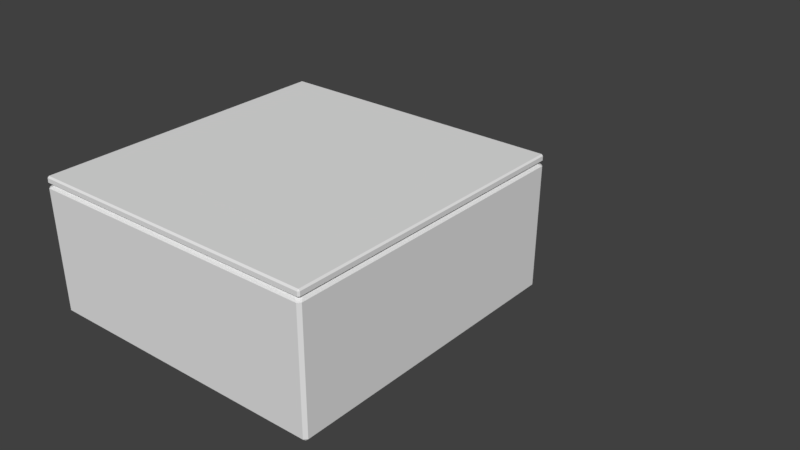 # Source: 5vbox-v2.blend  (saved by Blender 2.79.0; exported with 4.5.12 LTS)
import bpy
from mathutils import Matrix  # noqa: F401  (used for matrix-valued properties, if any)

bpy.ops.wm.read_factory_settings(use_empty=True)
scene = bpy.context.scene
scene.name = 'Scene'

# ---- collections
col_collection_1 = bpy.data.collections.new('Collection 1'); scene.collection.children.link(col_collection_1)

# ---- world
world_world = bpy.data.worlds.new('World'); scene.world = world_world
world_world.color = (0.05088, 0.05088, 0.05088)
world_world.use_sun_shadow = False
world_world.sun_shadow_jitter_overblur = 0.0
world_world.cycles.sampling_method = 'MANUAL'

# ---- meshes
me_plane_002 = bpy.data.meshes.new('Plane.002')
me_plane_002.from_pydata([(0.0, -2.0, -1.137e-13), (2.0, -2.0, -1.137e-13), (0.0, 0.0, -1.137e-13), (2.0, 0.0, -1.137e-13), (0.07877, -1.921, -1.137e-13), (1.921, -1.921, -1.137e-13), (0.07877, -0.07877, -1.137e-13), (1.921, -0.07877, -1.137e-13), (0.07877, -1.921, -0.05037), (1.921, -1.921, -0.05037), (0.07877, -0.07877, -0.05037), (1.921, -0.07877, -0.05037), (0.0, -2.0, 0.04874), (2.0, -2.0, 0.04874), (0.0, 0.0, 0.04874), (2.0, 0.0, 0.04874)], [], [(1, 0, 12, 13), (5, 7, 11, 9), (0, 1, 5, 4), (1, 3, 7, 5), (2, 0, 4, 6), (3, 2, 6, 7), (8, 9, 11, 10), (6, 4, 8, 10), (7, 6, 10, 11), (4, 5, 9, 8), (12, 14, 15, 13), (3, 1, 13, 15), (0, 2, 14, 12), (2, 3, 15, 14)])
me_plane_002.use_remesh_preserve_volume = False
me_plane_002.use_remesh_preserve_attributes = False
me_plane_002.use_mirror_vertex_groups = False
me_plane_002.update()
me_cube_004 = bpy.data.meshes.new('Cube.004')
me_cube_004.from_pydata([(0.0, 1.192e-07, -2.384e-07), (0.0, 1.192e-07, 2.0), (0.0, 2.0, -2.384e-07), (0.0, 2.0, 2.0), (2.0, 1.192e-07, -2.384e-07), (2.0, 1.192e-07, 2.0), (2.0, 2.0, -2.384e-07), (2.0, 2.0, 2.0), (1.403, 2.198, 1.261), (1.403, 1.813, 1.261), (1.477, 2.198, 1.251), (1.477, 1.813, 1.251), (1.549, 2.198, 1.219), (1.549, 1.813, 1.219), (1.614, 2.198, 1.168), (1.614, 1.813, 1.168), (1.672, 2.198, 1.099), (1.672, 1.813, 1.099), (1.719, 2.198, 1.014), (1.719, 1.813, 1.014), (1.754, 2.198, 0.9183), (1.754, 1.813, 0.9183), (1.776, 2.198, 0.814), (1.776, 1.813, 0.814), (1.783, 2.198, 0.7057), (1.783, 1.813, 0.7057), (1.776, 2.198, 0.5973), (1.776, 1.813, 0.5973), (1.754, 2.198, 0.4931), (1.754, 1.813, 0.4931), (1.719, 2.198, 0.397), (1.719, 1.813, 0.397), (1.672, 2.198, 0.3128), (1.672, 1.813, 0.3128), (1.614, 2.198, 0.2437), (1.614, 1.813, 0.2437), (1.549, 2.198, 0.1924), (1.549, 1.813, 0.1924), (1.477, 2.198, 0.1608), (1.477, 1.813, 0.1608), (1.403, 2.198, 0.1501), (1.403, 1.813, 0.1501), (1.329, 2.198, 0.1608), (1.329, 1.813, 0.1608), (1.258, 2.198, 0.1924), (1.258, 1.813, 0.1924), (1.192, 2.198, 0.2437), (1.192, 1.813, 0.2437), (1.134, 2.198, 0.3128), (1.134, 1.813, 0.3128), (1.087, 2.198, 0.397), (1.087, 1.813, 0.397), (1.052, 2.198, 0.4931), (1.052, 1.813, 0.4931), (1.03, 2.198, 0.5973), (1.03, 1.813, 0.5973), (1.023, 2.198, 0.7057), (1.023, 1.813, 0.7057), (1.03, 2.198, 0.814), (1.03, 1.813, 0.814), (1.052, 2.198, 0.9183), (1.052, 1.813, 0.9183), (1.087, 2.198, 1.014), (1.087, 1.813, 1.014), (1.134, 2.198, 1.099), (1.134, 1.813, 1.099), (1.192, 2.198, 1.168), (1.192, 1.813, 1.168), (1.258, 2.198, 1.219), (1.258, 1.813, 1.219), (1.329, 2.198, 1.251), (1.329, 1.813, 1.251)], [], [(0, 1, 3, 2), (2, 3, 7, 6), (6, 7, 5, 4), (4, 5, 1, 0), (2, 6, 4, 0), (7, 3, 1, 5), (8, 9, 11, 10), (10, 11, 13, 12), (12, 13, 15, 14), (14, 15, 17, 16), (16, 17, 19, 18), (18, 19, 21, 20), (20, 21, 23, 22), (22, 23, 25, 24), (24, 25, 27, 26), (26, 27, 29, 28), (28, 29, 31, 30), (30, 31, 33, 32), (32, 33, 35, 34), (34, 35, 37, 36), (36, 37, 39, 38), (38, 39, 41, 40), (40, 41, 43, 42), (42, 43, 45, 44), (44, 45, 47, 46), (46, 47, 49, 48), (48, 49, 51, 50), (50, 51, 53, 52), (52, 53, 55, 54), (54, 55, 57, 56), (56, 57, 59, 58), (58, 59, 61, 60), (60, 61, 63, 62), (62, 63, 65, 64), (64, 65, 67, 66), (66, 67, 69, 68), (11, 9, 71, 69, 67, 65, 63, 61, 59, 57, 55, 53, 51, 49, 47, 45, 43, 41, 39, 37, 35, 33, 31, 29, 27, 25, 23, 21, 19, 17, 15, 13), (68, 69, 71, 70), (70, 71, 9, 8), (8, 10, 12, 14, 16, 18, 20, 22, 24, 26, 28, 30, 32, 34, 36, 38, 40, 42, 44, 46, 48, 50, 52, 54, 56, 58, 60, 62, 64, 66, 68, 70)])
me_cube_004.use_remesh_preserve_volume = False
me_cube_004.use_remesh_preserve_attributes = False
me_cube_004.use_mirror_vertex_groups = False
me_cube_004.update()
me_plane_001 = bpy.data.meshes.new('Plane.001')
me_plane_001.from_pydata([(-2.052, -0.03222, -0.03196), (-2.032, -0.03196, -0.05196), (-2.032, -0.05222, -0.03196), (0.03222, -0.05222, -0.03196), (0.03196, -0.03196, -0.05196), (0.05222, -0.03222, -0.03196), (-2.052, 2.032, -0.03196), (-2.032, 2.052, -0.03196), (-2.032, 2.032, -0.05196), (0.05222, 2.032, -0.03196), (0.03196, 2.032, -0.05196), (0.03222, 2.052, -0.03196), (-2.044, -0.01535, 0.848), (-2.063, -0.04338, 0.828), (-2.043, -0.06338, 0.828), (-2.015, -0.04364, 0.848), (0.01535, -0.04364, 0.848), (0.04338, -0.06338, 0.828), (0.06338, -0.04338, 0.828), (0.04364, -0.01535, 0.848), (-2.044, 2.015, 0.848), (-2.015, 2.044, 0.848), (-2.043, 2.063, 0.828), (-2.063, 2.043, 0.828), (0.04364, 2.015, 0.848), (0.06338, 2.043, 0.828), (0.04338, 2.063, 0.828), (0.01535, 2.044, 0.848), (-2.0, 0.02, 0.02), (-1.98, 0.0, 0.02), (-1.98, 0.02, 2.22e-16), (-0.02, 0.0, 0.02), (0.0, 0.02, 0.02), (-0.02, 0.02, 2.22e-16), (-2.0, 1.98, 0.02), (-1.98, 1.98, 2.22e-16), (-1.98, 2.0, 0.02), (0.0, 1.98, 0.02), (-0.02, 2.0, 0.02), (-0.02, 1.98, 2.22e-16), (-2.02, 0.008284, 0.848), (-1.992, -0.02, 0.848), (-1.98, 0.0, 0.828), (-2.0, 0.02, 0.828), (-0.008284, -0.02, 0.848), (0.02, 0.008284, 0.848), (0.0, 0.02, 0.828), (-0.02, 0.0, 0.828), (-2.02, 1.992, 0.848), (-2.0, 1.98, 0.828), (-1.98, 2.0, 0.828), (-1.992, 2.02, 0.848), (0.02, 1.992, 0.848), (-0.008284, 2.02, 0.848), (-0.02, 2.0, 0.828), (0.0, 1.98, 0.828), (-0.6199, 2.059, 0.4845), (-0.6199, 2.0, 0.4845), (-0.2682, 2.056, 0.2592), (-0.2682, 2.0, 0.2592), (-0.2886, 2.056, 0.2239), (-0.2886, 2.0, 0.2239), (-0.3218, 2.055, 0.1913), (-0.3218, 2.0, 0.1913), (-0.3664, 2.058, 0.4293), (-0.3664, 2.0, 0.4293), (-0.3664, 2.055, 0.1627), (-0.3664, 2.0, 0.1627), (-0.4827, 2.054, 0.1218), (-0.4827, 2.0, 0.1218), (-0.4207, 2.054, 0.1393), (-0.4207, 2.0, 0.1393), (-0.4207, 2.059, 0.4528), (-0.4207, 2.0, 0.4528), (-0.55, 2.054, 0.1111), (-0.55, 2.0, 0.1111), (-0.55, 2.059, 0.4809), (-0.55, 2.0, 0.4809), (-0.7571, 2.054, 0.1218), (-0.7571, 2.0, 0.1218), (-0.6899, 2.054, 0.1111), (-0.6899, 2.0, 0.1111), (-0.6199, 2.054, 0.1075), (-0.6199, 2.0, 0.1075), (-0.8191, 2.059, 0.4528), (-0.8191, 2.0, 0.4528), (-0.8735, 2.058, 0.4293), (-0.8735, 2.0, 0.4293), (-0.9716, 2.057, 0.3328), (-0.9716, 2.0, 0.3328), (-0.9785, 2.056, 0.296), (-0.9785, 2.0, 0.296), (-0.9181, 2.058, 0.4007), (-0.9181, 2.0, 0.4007), (-0.7571, 2.059, 0.4702), (-0.7571, 2.0, 0.4702), (-0.2614, 2.056, 0.296), (-0.2614, 2.0, 0.296), (-0.8191, 2.054, 0.1393), (-0.8191, 2.0, 0.1393), (-0.9181, 2.055, 0.1913), (-0.9181, 2.0, 0.1913), (-0.9512, 2.056, 0.2239), (-0.9512, 2.0, 0.2239), (-0.6899, 2.059, 0.4809), (-0.6899, 2.0, 0.4809), (-0.3218, 2.058, 0.4007), (-0.3218, 2.0, 0.4007), (-0.2886, 2.057, 0.3682), (-0.2886, 2.0, 0.3682), (-0.4827, 2.059, 0.4702), (-0.4827, 2.0, 0.4702), (-0.8735, 2.055, 0.1627), (-0.8735, 2.0, 0.1627), (-0.9512, 2.057, 0.3682), (-0.9512, 2.0, 0.3682), (-0.2682, 2.057, 0.3328), (-0.2682, 2.0, 0.3328), (-0.9716, 2.056, 0.2592), (-0.9716, 2.0, 0.2592)], [], [(2, 3, 17, 14), (11, 96, 116, 108, 106, 64, 72, 110, 76, 56, 104, 94, 84, 86, 92, 114, 88, 90, 7, 22, 26), (1, 8, 10, 4), (20, 12, 40, 48), (5, 9, 25, 18), (29, 42, 47, 31), (38, 54, 50, 36, 91, 89, 115, 93, 87, 85, 95, 105, 57, 77, 111, 73, 65, 107, 109, 117, 97), (30, 33, 39, 35), (32, 46, 55, 37), (15, 16, 44, 41), (19, 24, 52, 45), (27, 21, 51, 53), (34, 49, 43, 28), (0, 1, 2), (3, 4, 5), (6, 7, 8), (9, 10, 11), (12, 13, 14, 15), (16, 17, 18, 19), (20, 21, 22, 23), (24, 25, 26, 27), (28, 29, 30), (31, 32, 33), (34, 35, 36), (37, 38, 39), (40, 41, 42, 43), (44, 45, 46, 47), (48, 49, 50, 51), (52, 53, 54, 55), (8, 1, 0, 6), (1, 4, 3, 2), (4, 10, 9, 5), (10, 8, 7, 11), (23, 13, 12, 20), (14, 17, 16, 15), (18, 25, 24, 19), (26, 22, 21, 27), (11, 26, 25, 9), (17, 3, 5, 18), (2, 14, 13, 0), (22, 7, 6, 23), (34, 28, 30, 35), (29, 31, 33, 30), (32, 37, 39, 33), (38, 36, 35, 39), (48, 40, 43, 49), (41, 44, 47, 42), (45, 52, 55, 46), (53, 51, 50, 54), (37, 55, 54, 38), (46, 32, 31, 47), (28, 43, 42, 29), (49, 34, 36, 50), (15, 41, 40, 12), (19, 45, 44, 16), (20, 48, 51, 21), (27, 53, 52, 24), (6, 0, 13, 23), (72, 73, 111, 110), (84, 85, 87, 86), (86, 87, 93, 92), (108, 109, 107, 106), (106, 107, 65, 64), (98, 99, 79, 78), (76, 77, 57, 56), (110, 111, 77, 76), (92, 93, 115, 114), (62, 63, 61, 60), (100, 101, 113, 112), (60, 61, 59, 58), (114, 115, 89, 88), (70, 71, 67, 66), (116, 117, 109, 108), (118, 119, 103, 102), (112, 113, 99, 98), (88, 89, 91, 90), (94, 95, 85, 84), (56, 57, 105, 104), (96, 97, 117, 116), (68, 69, 71, 70), (82, 83, 75, 74), (78, 79, 81, 80), (7, 90, 118, 102, 100, 112, 98, 78, 80, 82, 74, 68, 70, 66, 62, 60, 58, 96, 11), (64, 65, 73, 72), (66, 67, 63, 62), (104, 105, 95, 94), (90, 91, 119, 118), (80, 81, 83, 82), (58, 59, 97, 96), (97, 59, 61, 63, 67, 71, 69, 75, 83, 81, 79, 99, 113, 101, 103, 119, 91, 36, 38), (102, 103, 101, 100), (74, 75, 69, 68)])
me_plane_001.use_remesh_preserve_volume = False
me_plane_001.use_remesh_preserve_attributes = False
me_plane_001.use_mirror_vertex_groups = False
me_plane_001.update()
me_plane = bpy.data.meshes.new('Plane')
me_plane.from_pydata([(-0.9999, -0.9008, -0.0007612), (-0.9008, -0.9008, -0.1), (-0.9007, -1.0, -0.0007612), (9.697, -1.0, -0.0007612), (9.697, -0.9008, -0.1), (9.796, -0.9008, -0.0007612), (-0.9999, 10.1, -0.0007612), (-0.9007, 10.2, 0.03377), (-0.33, 10.2, -0.0007612), (-0.9008, 10.1, -0.1), (9.796, 10.1, -0.0007612), (9.697, 10.1, -0.1), (9.576, 10.2, -0.0007612), (9.697, 10.2, 0.1613), (-0.9975, -0.9008, 4.198), (-0.8983, -1.0, 4.198), (-0.8982, -0.9008, 4.297), (9.699, -1.0, 4.198), (9.799, -0.9008, 4.198), (9.699, -0.9008, 4.297), (-0.9975, 10.1, 4.198), (-0.8982, 10.1, 4.297), (-0.8983, 10.2, 4.198), (9.799, 10.1, 4.198), (9.699, 10.2, 4.198), (9.699, 10.1, 4.297), (5.162, 10.1, 2.317), (4.988, 10.1, 2.224), (5.024, 10.2, 2.365), (4.918, 10.1, 2.179), (4.764, 10.1, 2.056), (4.772, 10.2, 2.204), (4.601, 10.1, 1.851), (4.533, 10.1, 1.668), (4.457, 10.2, 1.8), (4.533, 10.1, 1.668), (4.533, 10.1, 1.473), (4.437, 10.2, 1.443), (4.428, 10.2, 1.648), (4.73, 10.1, 1.118), (4.58, 10.2, 1.126), (4.61, 10.1, 1.273), (4.61, 10.1, 1.867), (4.58, 10.2, 2.014), (4.73, 10.1, 2.023), (4.764, 10.1, 1.084), (4.918, 10.1, 0.9611), (4.772, 10.2, 0.9367), (4.533, 10.1, 1.473), (4.601, 10.1, 1.289), (4.457, 10.2, 1.34), (4.987, 10.1, 0.9167), (5.162, 10.1, 0.8237), (5.024, 10.2, 0.7752), (8.297, 10.1, 1.668), (8.229, 10.1, 1.851), (8.373, 10.2, 1.8), (8.297, 10.1, 1.668), (8.407, 10.2, 1.615), (8.375, 10.2, 1.353), (8.297, 10.1, 1.473), (8.297, 10.1, 1.473), (8.373, 10.2, 1.34), (8.229, 10.1, 1.289), (8.22, 10.1, 1.867), (8.1, 10.1, 2.023), (8.25, 10.2, 2.014), (8.22, 10.1, 1.273), (8.25, 10.2, 1.126), (8.1, 10.1, 1.118), (7.911, 10.1, 2.179), (8.057, 10.2, 2.204), (8.065, 10.1, 2.056), (7.842, 10.1, 2.224), (7.667, 10.1, 2.317), (7.805, 10.2, 2.365), (7.842, 10.1, 0.9167), (7.805, 10.2, 0.7752), (7.667, 10.1, 0.8237), (8.065, 10.1, 1.084), (8.057, 10.2, 0.9367), (7.911, 10.1, 0.9611), (6.316, 10.1, 0.5753), (6.514, 10.1, 0.5753), (6.415, 10.2, 0.4708), (6.143, 10.1, 0.5843), (6.034, 10.2, 0.4906), (5.946, 10.1, 0.6051), (5.268, 10.1, 0.7781), (5.455, 10.1, 0.7119), (5.326, 10.2, 0.645), (7.044, 10.1, 2.51), (7.163, 10.2, 2.591), (7.237, 10.1, 2.467), (6.883, 10.1, 2.535), (6.686, 10.1, 2.556), (6.796, 10.2, 2.65), (7.562, 10.1, 2.362), (7.375, 10.1, 2.429), (7.504, 10.2, 2.495), (7.562, 10.1, 0.7781), (7.504, 10.2, 0.645), (7.375, 10.1, 0.7119), (6.316, 10.1, 2.565), (6.415, 10.2, 2.67), (6.514, 10.1, 2.565), (6.143, 10.1, 2.556), (5.946, 10.1, 2.535), (6.034, 10.2, 2.65), (6.686, 10.1, 0.5843), (6.883, 10.1, 0.6051), (6.796, 10.2, 0.4906), (5.786, 10.1, 0.6307), (5.666, 10.2, 0.5492), (5.592, 10.1, 0.6732), (5.268, 10.1, 2.362), (5.326, 10.2, 2.495), (5.455, 10.1, 2.429), (5.592, 10.1, 2.467), (5.666, 10.2, 2.591), (5.786, 10.1, 2.51), (7.237, 10.1, 0.6732), (7.163, 10.2, 0.5492), (7.044, 10.1, 0.6307), (-0.792, -0.6929, 0.207), (-0.6928, -0.7922, 0.207), (-0.6928, -0.6929, 0.1078), (9.489, -0.7921, 0.2071), (9.588, -0.6929, 0.2071), (9.489, -0.6929, 0.1079), (-0.792, 9.892, 0.207), (-0.6928, 9.892, 0.1078), (-0.06223, 9.981, 0.2065), (-0.6928, 9.988, 0.2381), (9.588, 9.892, 0.2071), (9.49, 9.98, 0.3714), (9.371, 9.981, 0.2066), (9.489, 9.892, 0.1079), (-0.7897, -0.6929, 3.99), (-0.6904, -0.6929, 4.089), (-0.6905, -0.7921, 3.99), (9.492, -0.7922, 3.99), (9.492, -0.6929, 4.089), (9.591, -0.6929, 3.99), (-0.7897, 9.892, 3.99), (-0.6905, 9.991, 3.99), (-0.6904, 9.892, 4.089), (9.591, 9.892, 3.99), (9.492, 9.892, 4.089), (9.492, 9.991, 3.99), (5.162, 9.938, 2.317), (5.024, 9.843, 2.365), (4.988, 9.938, 2.224), (4.918, 9.938, 2.179), (4.772, 9.839, 2.204), (4.764, 9.938, 2.056), (4.601, 9.938, 1.851), (4.457, 9.839, 1.8), (4.533, 9.938, 1.668), (4.533, 9.938, 1.668), (4.428, 9.842, 1.649), (4.437, 9.842, 1.446), (4.533, 9.938, 1.473), (4.73, 9.938, 1.118), (4.61, 9.938, 1.273), (4.58, 9.839, 1.126), (4.61, 9.938, 1.867), (4.73, 9.938, 2.023), (4.58, 9.839, 2.014), (4.764, 9.938, 1.084), (4.772, 9.839, 0.9367), (4.918, 9.938, 0.9611), (4.533, 9.938, 1.473), (4.457, 9.839, 1.34), (4.601, 9.938, 1.289), (4.987, 9.938, 0.9167), (5.024, 9.851, 0.7763), (5.162, 9.938, 0.8237), (8.297, 9.938, 1.668), (8.373, 9.839, 1.8), (8.229, 9.938, 1.851), (8.297, 9.938, 1.668), (8.297, 9.938, 1.473), (8.374, 9.849, 1.351), (8.406, 9.854, 1.615), (8.297, 9.938, 1.473), (8.229, 9.938, 1.289), (8.373, 9.839, 1.34), (8.22, 9.938, 1.867), (8.25, 9.839, 2.014), (8.1, 9.938, 2.023), (8.22, 9.938, 1.273), (8.1, 9.938, 1.118), (8.25, 9.839, 1.126), (7.911, 9.938, 2.179), (8.065, 9.938, 2.056), (8.057, 9.839, 2.204), (7.842, 9.938, 2.224), (7.805, 9.842, 2.365), (7.667, 9.938, 2.317), (7.842, 9.938, 0.9167), (7.667, 9.938, 0.8237), (7.806, 9.852, 0.7763), (8.065, 9.938, 1.084), (7.911, 9.938, 0.9611), (8.057, 9.839, 0.9367), (6.316, 9.938, 0.5753), (6.415, 9.853, 0.4719), (6.514, 9.938, 0.5753), (6.143, 9.938, 0.5843), (5.946, 9.938, 0.6051), (6.033, 9.853, 0.4916), (5.268, 9.938, 0.7781), (5.325, 9.852, 0.6461), (5.455, 9.938, 0.7119), (7.044, 9.938, 2.51), (7.237, 9.938, 2.467), (7.163, 9.843, 2.591), (6.883, 9.938, 2.535), (6.796, 9.843, 2.65), (6.686, 9.938, 2.556), (7.562, 9.938, 2.362), (7.504, 9.843, 2.495), (7.375, 9.938, 2.429), (7.562, 9.938, 0.7781), (7.375, 9.938, 0.7119), (7.504, 9.853, 0.6461), (6.316, 9.938, 2.565), (6.514, 9.938, 2.565), (6.415, 9.843, 2.669), (6.143, 9.938, 2.556), (6.034, 9.843, 2.65), (5.946, 9.938, 2.535), (6.686, 9.938, 0.5843), (6.796, 9.853, 0.4916), (6.883, 9.938, 0.6051), (5.786, 9.938, 0.6307), (5.592, 9.938, 0.6732), (5.666, 9.853, 0.5503), (5.268, 9.938, 2.362), (5.455, 9.938, 2.429), (5.326, 9.843, 2.495), (5.592, 9.938, 2.467), (5.786, 9.938, 2.51), (5.666, 9.843, 2.591), (7.237, 9.938, 0.6732), (7.044, 9.938, 0.6307), (7.163, 9.853, 0.5503), (-0.6916, 9.99, 2.099), (-0.7909, 9.892, 2.099), (9.491, 9.985, 2.097), (9.59, 9.892, 2.099), (9.49, -0.7922, 2.099), (9.59, -0.6929, 2.099), (-0.6916, -0.7922, 2.099), (-0.7909, -0.6929, 2.099), (-0.9987, 10.1, 2.099), (-0.8995, 10.2, 2.098), (9.797, 10.1, 2.099), (9.698, 10.2, 2.099), (9.797, -0.9008, 2.099), (9.698, -1.0, 2.099), (-0.9987, -0.9008, 2.099), (-0.8995, -1.0, 2.099), (-0.9987, 10.1, 2.099), (4.666, 10.2, 2.098), (9.797, 10.1, 2.099), (4.745, 10.1, 2.037), (9.797, -0.9008, 2.099), (9.698, -1.0, 2.099), (-0.9987, -0.9008, 2.099), (-0.8995, -1.0, 2.099), (4.745, 9.938, 2.037), (4.666, 9.839, 2.098), (8.165, 10.2, 2.098), (8.085, 10.1, 2.037), (8.085, 9.938, 2.037), (8.165, 9.839, 2.098)], [(270, 264), (270, 271), (268, 269), (266, 268), (269, 271)], [(263, 261, 17, 15), (21, 16, 19, 25), (260, 258, 23, 18), (8, 37, 50, 40, 47, 53, 90, 113, 86, 84, 111, 122, 101, 77, 80, 68, 62, 59, 12), (1, 9, 11, 4), (43, 265, 267, 44), (26, 115, 239, 150), (254, 140, 141, 252), (146, 148, 142, 139), (253, 143, 147, 251), (132, 136, 183, 187, 193, 205, 202, 226, 247, 234, 207, 211, 238, 213, 176, 170, 165, 173, 161), (126, 129, 137, 131), (259, 13, 24), (29, 27, 152, 153), (267, 30, 155, 272), (35, 33, 158, 159), (48, 36, 162, 172), (41, 49, 174, 164), (32, 42, 166, 156), (45, 39, 163, 169), (88, 52, 177, 212), (51, 46, 171, 175), (64, 55, 180, 188), (63, 67, 191, 186), (60, 61, 185, 182), (275, 65, 190, 276), (97, 74, 199, 221), (69, 79, 203, 192), (73, 70, 194, 197), (78, 100, 224, 201), (82, 85, 209, 206), (81, 76, 200, 204), (109, 83, 208, 233), (114, 89, 214, 237), (54, 57, 181, 178), (93, 98, 223, 216), (106, 103, 227, 230), (105, 95, 220, 228), (120, 107, 232, 243), (87, 112, 236, 210), (249, 144, 138, 255), (94, 91, 215, 218), (102, 121, 245, 225), (123, 110, 235, 246), (117, 118, 242, 240), (0, 1, 2), (3, 4, 5), (6, 7, 8, 9), (10, 11, 12, 13), (14, 15, 16), (17, 18, 19), (20, 21, 22), (23, 24, 25), (26, 27, 28), (29, 30, 31), (32, 33, 34), (35, 36, 37, 38), (39, 40, 41), (42, 43, 44), (45, 46, 47), (48, 49, 50), (51, 52, 53), (54, 55, 56), (57, 58, 59, 60), (61, 62, 63), (64, 65, 66), (67, 68, 69), (70, 71, 72), (73, 74, 75), (76, 77, 78), (79, 80, 81), (82, 83, 84), (85, 86, 87), (88, 89, 90), (91, 92, 93), (94, 95, 96), (97, 98, 99), (100, 101, 102), (103, 104, 105), (106, 107, 108), (109, 110, 111), (112, 113, 114), (115, 116, 117), (118, 119, 120), (121, 122, 123), (124, 125, 126), (127, 128, 129), (130, 131, 132, 133), (134, 135, 136, 137), (138, 139, 140), (141, 142, 143), (144, 145, 146), (147, 148, 149), (150, 151, 152), (153, 154, 155), (156, 157, 158), (159, 160, 161, 162), (163, 164, 165), (166, 167, 168), (169, 170, 171), (172, 173, 174), (175, 176, 177), (178, 179, 180), (181, 182, 183, 184), (185, 186, 187), (188, 189, 190), (191, 192, 193), (194, 195, 196), (197, 198, 199), (200, 201, 202), (203, 204, 205), (206, 207, 208), (209, 210, 211), (212, 213, 214), (215, 216, 217), (218, 219, 220), (221, 222, 223), (224, 225, 226), (227, 228, 229), (230, 231, 232), (233, 234, 235), (236, 237, 238), (239, 240, 241), (242, 243, 244), (245, 246, 247), (9, 1, 0, 6), (1, 4, 3, 2), (4, 11, 10, 5), (11, 9, 8, 12), (20, 14, 16, 21), (15, 17, 19, 16), (18, 23, 25, 19), (24, 22, 21, 25), (256, 20, 22, 257), (258, 10, 13, 259), (260, 18, 17, 261), (262, 0, 2, 263), (28, 116, 115, 26), (31, 28, 27, 29), (34, 43, 42, 32), (38, 34, 33, 35), (39, 45, 47, 40), (265, 31, 30, 267), (50, 37, 36, 48), (53, 47, 46, 51), (40, 50, 49, 41), (56, 58, 57, 54), (61, 60, 59, 62), (66, 56, 55, 64), (62, 68, 67, 63), (75, 71, 70, 73), (274, 66, 65, 275), (68, 80, 79, 69), (76, 81, 80, 77), (77, 101, 100, 78), (99, 75, 74, 97), (85, 82, 84, 86), (86, 113, 112, 87), (90, 53, 52, 88), (96, 92, 91, 94), (101, 122, 121, 102), (92, 99, 98, 93), (108, 104, 103, 106), (111, 84, 83, 109), (116, 119, 118, 117), (113, 90, 89, 114), (104, 96, 95, 105), (107, 120, 119, 108), (110, 123, 122, 111), (37, 8, 7, 38), (58, 13, 12, 59), (130, 124, 126, 131), (125, 127, 129, 126), (128, 134, 137, 129), (136, 132, 131, 137), (146, 139, 138, 144), (139, 142, 141, 140), (142, 148, 147, 143), (148, 146, 145, 149), (248, 145, 144, 249), (250, 135, 134, 251), (252, 141, 143, 253), (254, 125, 124, 255), (150, 239, 241, 151), (153, 152, 151, 154), (156, 166, 168, 157), (159, 158, 157, 160), (165, 170, 169, 163), (272, 155, 154, 273), (172, 162, 161, 173), (175, 171, 170, 176), (164, 174, 173, 165), (178, 181, 184, 179), (187, 183, 182, 185), (188, 180, 179, 189), (186, 191, 193, 187), (197, 194, 196, 198), (276, 190, 189, 277), (192, 203, 205, 193), (202, 205, 204, 200), (201, 224, 226, 202), (221, 199, 198, 222), (211, 207, 206, 209), (210, 236, 238, 211), (212, 177, 176, 213), (218, 215, 217, 219), (225, 245, 247, 226), (216, 223, 222, 217), (230, 227, 229, 231), (233, 208, 207, 234), (240, 242, 244, 241), (237, 214, 213, 238), (228, 220, 219, 229), (231, 244, 243, 232), (234, 247, 246, 235), (160, 133, 132, 161), (183, 136, 135, 184), (26, 150, 152, 27), (29, 153, 155, 30), (32, 156, 158, 33), (35, 159, 162, 36), (41, 164, 163, 39), (44, 167, 166, 42), (45, 169, 171, 46), (48, 172, 174, 49), (51, 175, 177, 52), (54, 178, 180, 55), (60, 182, 181, 57), (63, 186, 185, 61), (64, 188, 190, 65), (69, 192, 191, 67), (72, 195, 194, 70), (73, 197, 199, 74), (78, 201, 200, 76), (81, 204, 203, 79), (82, 206, 208, 83), (87, 210, 209, 85), (88, 212, 214, 89), (93, 216, 215, 91), (94, 218, 220, 95), (97, 221, 223, 98), (102, 225, 224, 100), (105, 228, 227, 103), (106, 230, 232, 107), (109, 233, 235, 110), (114, 237, 236, 112), (117, 240, 239, 115), (120, 243, 242, 118), (123, 246, 245, 121), (256, 262, 14, 20), (140, 254, 255, 138), (127, 252, 253, 128), (149, 250, 251, 147), (133, 248, 249, 130), (130, 249, 255, 124), (167, 272, 273, 168), (128, 253, 251, 134), (125, 254, 252, 127), (6, 0, 262, 256), (14, 262, 263, 15), (5, 260, 261, 3), (23, 258, 259, 24), (6, 256, 257, 7), (44, 267, 272, 167), (5, 10, 258, 260), (2, 3, 261, 263), (195, 276, 277, 196), (71, 274, 275, 72), (72, 275, 276, 195), (250, 277, 189, 179, 184, 135), (56, 66, 274, 259, 13, 58), (168, 273, 248, 133, 160, 157), (257, 265, 43, 34, 38, 7), (248, 273, 154, 151, 241, 244, 231, 229, 145), (196, 277, 250, 149, 229, 219, 217, 222, 198), (149, 145, 229), (259, 274, 71, 75, 99, 92, 96, 104, 24), (28, 31, 265, 257, 22, 104, 108, 119, 116), (22, 24, 104)])
me_plane.use_remesh_preserve_volume = False
me_plane.use_remesh_preserve_attributes = False
me_plane.use_mirror_vertex_groups = False
me_plane.update()

# ---- objects
ob_plane_002 = bpy.data.objects.new('Plane.002', me_plane_002)
ob_cube_002 = bpy.data.objects.new('Cube.002', me_cube_004)
ob_plane_001 = bpy.data.objects.new('Plane.001', me_plane_001)
ob_plane = bpy.data.objects.new('Plane', me_plane)

# ---- transforms, parenting, visibility, modifiers, constraints
ob_plane_002.location = (-5.635, 5.051, 4.515)
ob_plane_002.scale = (5.62, 5.832, 5.624)
ob_plane_002.lineart.crease_threshold = 0.0
_m = ob_plane_002.modifiers.new('Bevel', 'BEVEL')
_m.width = 0.01
_m.width_pct = 0.01
_m.limit_method = 'NONE'
_m.spread = 0.0
ob_cube_002.location = (-5.0, -6.002, 0.3)
ob_cube_002.scale = (5.0, 5.2, 1.8)
ob_cube_002.hide_viewport = True
ob_cube_002.lineart.crease_threshold = 0.0
ob_plane_001.location = (5.301, -6.296, 3.174e-09)
ob_plane_001.scale = (5.3, 5.499, 5.305)
ob_plane_001.lineart.crease_threshold = 0.0
ob_plane.location = (-4.399, -5.396, 3.174e-09)
ob_plane.scale = (1.011, 1.011, 1.011)
ob_plane.hide_viewport = True
ob_plane.lineart.crease_threshold = 0.0

# ---- collection membership
col_collection_1.objects.link(ob_plane_002)
col_collection_1.objects.link(ob_cube_002)
col_collection_1.objects.link(ob_plane_001)
col_collection_1.objects.link(ob_plane)

# ---- scene / render settings (as saved in the file)
scene.frame_start = 1; scene.frame_end = 250; scene.frame_set(1)
scene.render.engine = 'BLENDER_EEVEE_NEXT'
scene.render.resolution_percentage = 50
scene.render.dither_intensity = 0.0
scene.cycles.use_denoising = False
scene.cycles.samples = 128
scene.cycles.sampling_pattern = 'TABULATED_SOBOL'
scene.cycles.use_adaptive_sampling = False
scene.cycles.use_light_tree = False
scene.cycles.blur_glossy = 0.0
scene.cycles.sample_clamp_indirect = 0.0
scene.view_settings.view_transform = 'Standard'
bpy.context.view_layer.update()

# ---- added for rendering (the .blend has no active camera and no usable light): camera, sun
cam_auto = bpy.data.cameras.new('AutoCamera')
cam_auto.lens = 50.0
cam_auto.sensor_width = 36.0
cam_auto.clip_end = 1000.0
ob_auto_camera = bpy.data.objects.new('AutoCamera', cam_auto)
scene.collection.objects.link(ob_auto_camera)
ob_auto_camera.location = (23.732, -24.2028, 19.5766)
ob_auto_camera.rotation_euler = (1.09748, -7.21219e-08, 0.694738)
scene.camera = ob_auto_camera
light_auto_sun = bpy.data.lights.new('AutoSun', 'SUN')
light_auto_sun.energy = 3.0
light_auto_sun.angle = 0.0523599
ob_auto_sun = bpy.data.objects.new('AutoSun', light_auto_sun)
scene.collection.objects.link(ob_auto_sun)
ob_auto_sun.rotation_euler = (0.872665, 0.174533, 0.523599)
bpy.context.view_layer.update()
